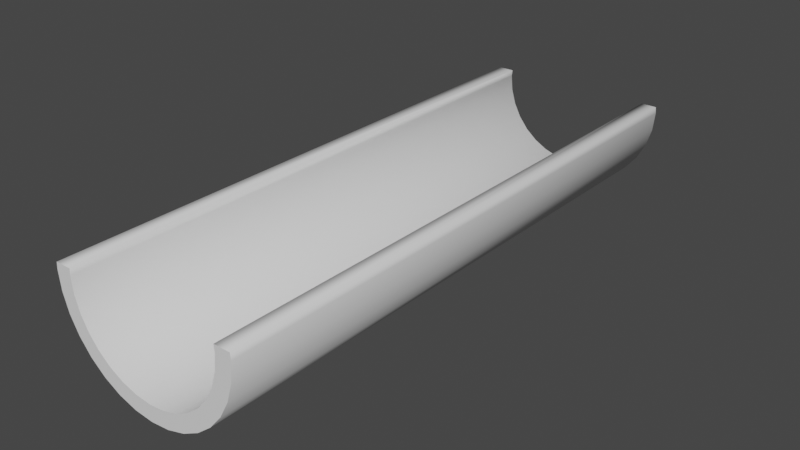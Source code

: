 # Source: canal_straight.blend  (saved by Blender 3.3.6; exported with 4.5.12 LTS)
import bpy
from mathutils import Matrix  # noqa: F401  (used for matrix-valued properties, if any)

bpy.ops.wm.read_factory_settings(use_empty=True)
scene = bpy.context.scene
scene.name = 'Scene'

# ---- collections
col_collection = bpy.data.collections.new('Collection'); scene.collection.children.link(col_collection)

# ---- world
world_world = bpy.data.worlds.new('World'); scene.world = world_world
world_world.use_nodes = True; world_world.node_tree.nodes.clear()
_N = world_world.node_tree.nodes; _L = world_world.node_tree.links
n0 = _N.new('ShaderNodeOutputWorld'); n0.name = 'World Output'; n0.location = (300, 300)
n1 = _N.new('ShaderNodeBackground'); n1.name = 'Background'; n1.location = (10, 300)
n1.inputs[0].default_value = (0.05088, 0.05088, 0.05088, 1.0)
_L.new(n1.outputs[0], n0.inputs[0])
n0.is_active_output = True
world_world.color = (0.05088, 0.05088, 0.05088)
world_world.use_sun_shadow = False
world_world.sun_shadow_jitter_overblur = 0.0

# ---- meshes
me_cylinder_001 = bpy.data.meshes.new('Cylinder.001')
me_cylinder_001.from_pydata([(1.0, 7.55e-08, -1.0), (1.0, 7.55e-08, 1.0), (0.9808, -0.1951, -1.0), (0.9808, -0.1951, 1.0), (0.9239, -0.3827, -1.0), (0.9239, -0.3827, 1.0), (0.8315, -0.5556, -1.0), (0.8315, -0.5556, 1.0), (0.7071, -0.7071, -1.0), (0.7071, -0.7071, 1.0), (0.5556, -0.8315, -1.0), (0.5556, -0.8315, 1.0), (0.3827, -0.9239, -1.0), (0.3827, -0.9239, 1.0), (0.1951, -0.9808, -1.0), (0.1951, -0.9808, 1.0), (-3.258e-07, -1.0, -1.0), (-3.258e-07, -1.0, 1.0), (-0.1951, -0.9808, -1.0), (-0.1951, -0.9808, 1.0), (-0.3827, -0.9239, -1.0), (-0.3827, -0.9239, 1.0), (-0.5556, -0.8315, -1.0), (-0.5556, -0.8315, 1.0), (-0.7071, -0.7071, -1.0), (-0.7071, -0.7071, 1.0), (-0.8315, -0.5556, -1.0), (-0.8315, -0.5556, 1.0), (-0.9239, -0.3827, -1.0), (-0.9239, -0.3827, 1.0), (-0.9808, -0.1951, -1.0), (-0.9808, -0.1951, 1.0), (-1.0, 9.656e-07, -1.0), (-1.0, 9.656e-07, 1.0), (0.463, -0.6929, 1.0), (0.463, -0.6929, -1.0), (0.3189, -0.7699, 1.0), (0.3189, -0.7699, -1.0), (0.1626, -0.8173, 1.0), (0.1626, -0.8173, -1.0), (-0.3189, -0.7699, 1.0), (-0.3189, -0.7699, -1.0), (-0.8333, 8.047e-07, 1.0), (-0.8333, 8.047e-07, -1.0), (-0.463, -0.6929, 1.0), (-0.463, -0.6929, -1.0), (0.8173, -0.1626, 1.0), (0.8173, -0.1626, -1.0), (0.5893, -0.5893, 1.0), (0.5893, -0.5893, -1.0), (0.7699, -0.3189, 1.0), (0.7699, -0.3189, -1.0), (0.8333, 6.291e-08, 1.0), (0.8333, 6.291e-08, -1.0), (-2.715e-07, -0.8333, 1.0), (-2.715e-07, -0.8333, -1.0), (-0.7699, -0.3189, 1.0), (-0.7699, -0.3189, -1.0), (-0.6929, -0.463, 1.0), (-0.6929, -0.463, -1.0), (-0.8173, -0.1626, 1.0), (-0.8173, -0.1626, -1.0), (-0.5893, -0.5893, 1.0), (-0.5893, -0.5893, -1.0), (-0.1626, -0.8173, 1.0), (-0.1626, -0.8173, -1.0), (0.6929, -0.463, 1.0), (0.6929, -0.463, -1.0), (0.8268, 0.06667, 1.0), (0.9934, 0.06667, 1.0), (0.8268, 0.06667, -0.8623), (-0.8268, 0.06667, 1.0), (0.9934, 0.06667, -1.0), (0.8268, 0.06667, -1.0), (-0.9934, 0.06667, 1.0), (-0.9934, 0.06667, -1.0), (-0.8268, 0.06667, -0.9279), (-0.8268, 0.06667, -1.0)], [], [(0, 1, 3, 2), (2, 3, 5, 4), (4, 5, 7, 6), (6, 7, 9, 8), (8, 9, 11, 10), (10, 11, 13, 12), (12, 13, 15, 14), (14, 15, 17, 16), (16, 17, 19, 18), (18, 19, 21, 20), (20, 21, 23, 22), (22, 23, 25, 24), (24, 25, 27, 26), (26, 27, 29, 28), (28, 29, 31, 30), (30, 31, 33, 32), (32, 33, 74, 75), (47, 46, 52, 53), (49, 48, 66, 67), (67, 66, 50, 51), (53, 52, 68, 70, 73), (65, 64, 54, 55), (55, 54, 38, 39), (45, 44, 40, 41), (1, 52, 46, 50, 66, 48, 34, 36, 38, 54, 64, 40, 44, 62, 58, 56, 60, 42, 33, 31, 29, 27, 25, 23, 21, 19, 17, 15, 13, 11, 9, 7, 5, 3), (35, 34, 48, 49), (37, 36, 34, 35), (63, 62, 44, 45), (57, 56, 58, 59), (43, 42, 60, 61), (51, 50, 46, 47), (41, 40, 64, 65), (39, 38, 36, 37), (61, 60, 56, 57), (59, 58, 62, 63), (32, 43, 61, 57, 59, 63, 45, 41, 65, 55, 39, 37, 35, 49, 67, 51, 47, 53, 0, 2, 4, 6, 8, 10, 12, 14, 16, 18, 20, 22, 24, 26, 28, 30), (72, 69, 1, 0), (71, 74, 33, 42), (77, 76, 71, 42, 43), (73, 72, 0, 53), (75, 77, 43, 32), (75, 74, 71, 76, 77), (68, 69, 72, 73, 70), (69, 68, 52, 1)])
me_cylinder_001.polygons.foreach_set('use_smooth', [1, 1, 1, 1, 1, 1, 1, 1, 1, 1, 1, 1, 1, 1, 1, 1, 1, 1, 1, 1, 1, 1, 1, 1, 0, 1, 1, 1, 1, 1, 1, 1, 1, 1, 1, 0, 1, 0, 1, 0, 1, 1, 1, 0])
_uv = me_cylinder_001.uv_layers.new(name='UVMap')
_uv.uv.foreach_set('vector', [0.75, 0.5, 0.75, 1.0, 0.7188, 1.0, 0.7188, 0.5, 0.7188, 0.5, 0.7188, 1.0, 0.6875, 1.0, 0.6875, 0.5, 0.6875, 0.5, 0.6875, 1.0, 0.6562, 1.0, 0.6562, 0.5, 0.6562, 0.5, 0.6562, 1.0, 0.625, 1.0, 0.625, 0.5, 0.625, 0.5, 0.625, 1.0, 0.5938, 1.0, 0.5938, 0.5, 0.5938, 0.5, 0.5938, 1.0, 0.5625, 1.0, 0.5625, 0.5, 0.5625, 0.5, 0.5625, 1.0, 0.5312, 1.0, 0.5312, 0.5, 0.5312, 0.5, 0.5312, 1.0, 0.5, 1.0, 0.5, 0.5, 0.5, 0.5, 0.5, 1.0, 0.4688, 1.0, 0.4688, 0.5, 0.4688, 0.5, 0.4688, 1.0, 0.4375, 1.0, 0.4375, 0.5, 0.4375, 0.5, 0.4375, 1.0, 0.4062, 1.0, 0.4062, 0.5, 0.4062, 0.5, 0.4062, 1.0, 0.375, 1.0, 0.375, 0.5, 0.375, 0.5, 0.375, 1.0, 0.3438, 1.0, 0.3438, 0.5, 0.3438, 0.5, 0.3438, 1.0, 0.3125, 1.0, 0.3125, 0.5, 0.3125, 0.5, 0.3125, 1.0, 0.2812, 1.0, 0.2812, 0.5, 0.2812, 0.5, 0.2812, 1.0, 0.25, 1.0, 0.25, 0.5, 0.25, 0.5, 0.25, 1.0, 0.2393, 1.0, 0.2393, 0.5, 0.7188, 0.5132, 0.7188, 0.9868, 0.75, 0.9868, 0.75, 0.5132, 0.625, 0.5132, 0.625, 0.9868, 0.6562, 0.9868, 0.6562, 0.5132, 0.6562, 0.5132, 0.6562, 0.9868, 0.6875, 0.9868, 0.6875, 0.5132, 0.75, 0.5132, 0.75, 0.9868, 0.7628, 0.9868, 0.7628, 0.5458, 0.7628, 0.5132, 0.4688, 0.5132, 0.4688, 0.9868, 0.5, 0.9868, 0.5, 0.5132, 0.5, 0.5132, 0.5, 0.9868, 0.5312, 0.9868, 0.5312, 0.5132, 0.4062, 0.5132, 0.4062, 0.9868, 0.4375, 0.9868, 0.4375, 0.5132, 0.49, 0.25, 0.45, 0.25, 0.4462, 0.211, 0.4348, 0.1735, 0.4163, 0.1389, 0.3914, 0.1086, 0.3611, 0.08371, 0.3265, 0.06522, 0.289, 0.05384, 0.25, 0.05, 0.211, 0.05384, 0.1735, 0.06522, 0.1389, 0.08371, 0.1086, 0.1086, 0.08371, 0.1389, 0.06522, 0.1735, 0.05384, 0.211, 0.05, 0.25, 0.01, 0.25, 0.01461, 0.2032, 0.02827, 0.1582, 0.05045, 0.1167, 0.08029, 0.08029, 0.1167, 0.05045, 0.1582, 0.02827, 0.2032, 0.01461, 0.25, 0.01, 0.2968, 0.01461, 0.3418, 0.02827, 0.3833, 0.05045, 0.4197, 0.08029, 0.4496, 0.1167, 0.4717, 0.1582, 0.4854, 0.2032, 0.5938, 0.5132, 0.5938, 0.9868, 0.625, 0.9868, 0.625, 0.5132, 0.5625, 0.5132, 0.5625, 0.9868, 0.5938, 0.9868, 0.5938, 0.5132, 0.375, 0.5132, 0.375, 0.9868, 0.4062, 0.9868, 0.4062, 0.5132, 0.3125, 0.5132, 0.3125, 0.9868, 0.3438, 0.9868, 0.3438, 0.5132, 0.25, 0.5132, 0.25, 0.9868, 0.2812, 0.9868, 0.2812, 0.5132, 0.6875, 0.5132, 0.6875, 0.9868, 0.7188, 0.9868, 0.7188, 0.5132, 0.4375, 0.5132, 0.4375, 0.9868, 0.4688, 0.9868, 0.4688, 0.5132, 0.5312, 0.5132, 0.5312, 0.9868, 0.5625, 0.9868, 0.5625, 0.5132, 0.2812, 0.5132, 0.2812, 0.9868, 0.3125, 0.9868, 0.3125, 0.5132, 0.3438, 0.5132, 0.3438, 0.9868, 0.375, 0.9868, 0.375, 0.5132, 0.51, 0.25, 0.55, 0.25, 0.5538, 0.211, 0.5652, 0.1735, 0.5837, 0.1389, 0.6086, 0.1086, 0.6389, 0.08371, 0.6735, 0.06522, 0.711, 0.05384, 0.75, 0.05, 0.789, 0.05384, 0.8265, 0.06522, 0.8611, 0.08371, 0.8914, 0.1086, 0.9163, 0.1389, 0.9348, 0.1735, 0.9462, 0.211, 0.95, 0.25, 0.99, 0.25, 0.9854, 0.2032, 0.9717, 0.1582, 0.9496, 0.1167, 0.9197, 0.08029, 0.8833, 0.05045, 0.8418, 0.02827, 0.7968, 0.01461, 0.75, 0.01, 0.7032, 0.01461, 0.6582, 0.02827, 0.6167, 0.05045, 0.5803, 0.08029, 0.5504, 0.1167, 0.5283, 0.1582, 0.5146, 0.2032, 0.7607, 0.5, 0.7607, 1.0, 0.75, 1.0, 0.75, 0.5, 0.05158, 0.266, 0.01158, 0.266, 0.01, 0.25, 0.05, 0.25, 0.2372, 0.5132, 0.2372, 0.5302, 0.2372, 0.9868, 0.25, 0.9868, 0.25, 0.5132, 0.9484, 0.266, 0.9884, 0.266, 0.99, 0.25, 0.95, 0.25, 0.5116, 0.266, 0.5516, 0.266, 0.55, 0.25, 0.51, 0.25, 0.1298, 0.509, 0.1298, 0.741, 0.15, 0.741, 0.15, 0.5174, 0.15, 0.509, 0.35, 0.741, 0.3702, 0.741, 0.3702, 0.509, 0.35, 0.509, 0.35, 0.525, 0.4884, 0.266, 0.4484, 0.266, 0.45, 0.25, 0.49, 0.25])
me_cylinder_001.use_remesh_fix_poles = True
me_cylinder_001.use_remesh_preserve_attributes = False
me_cylinder_001.use_mirror_vertex_groups = False
me_cylinder_001.update()

# ---- objects
ob_cylinder = bpy.data.objects.new('Cylinder', me_cylinder_001)

# ---- transforms, parenting, visibility, modifiers, constraints
ob_cylinder.location = (0.0, 0.0, 0.0)
ob_cylinder.rotation_euler = (1.571, 0.0, 0.0)
ob_cylinder.scale = (1.5, 1.5, 4.5)
ob_cylinder.lineart.crease_threshold = 0.0

# ---- collection membership
scene.collection.objects.link(ob_cylinder)

# ---- scene / render settings (as saved in the file)
scene.frame_start = 1; scene.frame_end = 250; scene.frame_set(1)
scene.render.engine = 'BLENDER_EEVEE_NEXT'
scene.cycles.use_denoising = False
scene.cycles.samples = 128
scene.cycles.sampling_pattern = 'TABULATED_SOBOL'
scene.cycles.use_adaptive_sampling = False
scene.cycles.use_light_tree = False
scene.view_settings.view_transform = 'Filmic'
scene.unit_settings.scale_length = 0.01
bpy.context.view_layer.update()

# ---- added for rendering (the .blend has no active camera and no usable light): camera, sun
cam_auto = bpy.data.cameras.new('AutoCamera')
cam_auto.lens = 50.0
cam_auto.sensor_width = 36.0
cam_auto.clip_end = 1000.0
ob_auto_camera = bpy.data.objects.new('AutoCamera', cam_auto)
scene.collection.objects.link(ob_auto_camera)
ob_auto_camera.location = (8.90141, -10.6817, 6.42113)
ob_auto_camera.rotation_euler = (1.09748, -7.21219e-08, 0.694738)
scene.camera = ob_auto_camera
light_auto_sun = bpy.data.lights.new('AutoSun', 'SUN')
light_auto_sun.energy = 3.0
light_auto_sun.angle = 0.0523599
ob_auto_sun = bpy.data.objects.new('AutoSun', light_auto_sun)
scene.collection.objects.link(ob_auto_sun)
ob_auto_sun.rotation_euler = (0.872665, 0.174533, 0.523599)
bpy.context.view_layer.update()
